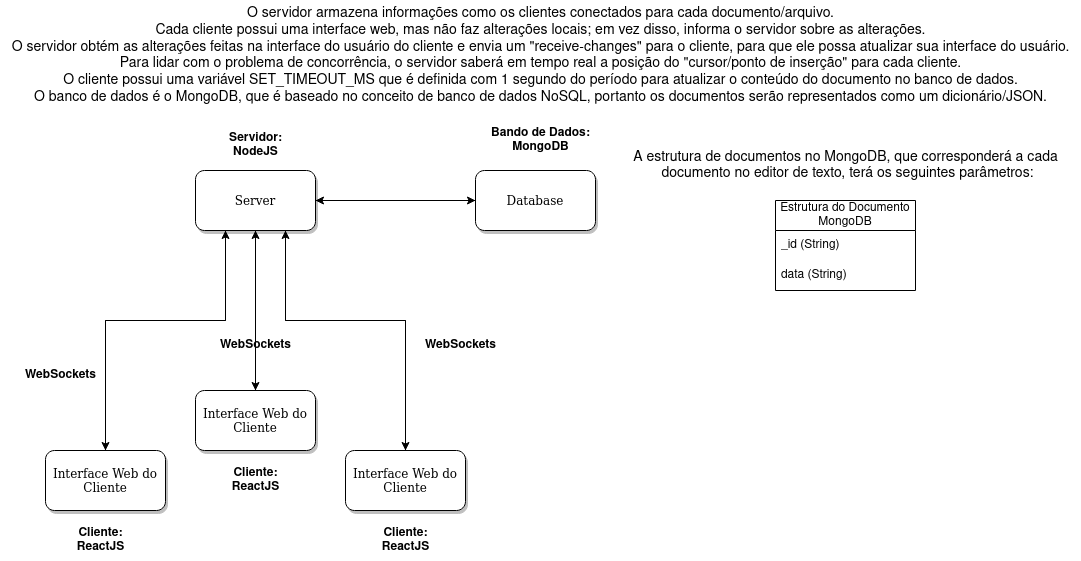

The diagram above was exported from draw.io. Its source (the exported page's mxGraphModel, read from the mxfile embedded in the PNG):
<mxGraphModel dx="1434" dy="685" grid="1" gridSize="10" guides="1" tooltips="1" connect="1" arrows="1" fold="1" page="1" pageScale="1" pageWidth="1100" pageHeight="850" background="none" math="0" shadow="0">
  <root>
    <mxCell id="0" />
    <mxCell id="1" parent="0" />
    <mxCell id="jALM0ebqb3fD8H6m7I_R-2" style="edgeStyle=orthogonalEdgeStyle;rounded=0;orthogonalLoop=1;jettySize=auto;html=1;exitX=0;exitY=0.5;exitDx=0;exitDy=0;entryX=1;entryY=0.5;entryDx=0;entryDy=0;" parent="1" source="62893188c0fa7362-1" target="62893188c0fa7362-2" edge="1">
      <mxGeometry relative="1" as="geometry">
        <mxPoint x="330" y="260" as="targetPoint" />
      </mxGeometry>
    </mxCell>
    <mxCell id="62893188c0fa7362-1" value="Database" style="whiteSpace=wrap;html=1;rounded=1;shadow=1;labelBackgroundColor=none;strokeWidth=1;fontFamily=Verdana;fontSize=12;align=center;" parent="1" vertex="1">
      <mxGeometry x="490" y="220" width="120" height="60" as="geometry" />
    </mxCell>
    <mxCell id="jALM0ebqb3fD8H6m7I_R-1" style="edgeStyle=orthogonalEdgeStyle;rounded=0;orthogonalLoop=1;jettySize=auto;html=1;exitX=1;exitY=0.5;exitDx=0;exitDy=0;entryX=0;entryY=0.5;entryDx=0;entryDy=0;" parent="1" source="62893188c0fa7362-2" target="62893188c0fa7362-1" edge="1">
      <mxGeometry relative="1" as="geometry" />
    </mxCell>
    <mxCell id="jALM0ebqb3fD8H6m7I_R-4" style="edgeStyle=orthogonalEdgeStyle;rounded=0;orthogonalLoop=1;jettySize=auto;html=1;exitX=0.25;exitY=1;exitDx=0;exitDy=0;entryX=0.5;entryY=0;entryDx=0;entryDy=0;" parent="1" source="62893188c0fa7362-2" target="62893188c0fa7362-12" edge="1">
      <mxGeometry relative="1" as="geometry">
        <Array as="points">
          <mxPoint x="240" y="370" />
          <mxPoint x="120" y="370" />
        </Array>
      </mxGeometry>
    </mxCell>
    <mxCell id="jALM0ebqb3fD8H6m7I_R-9" style="edgeStyle=orthogonalEdgeStyle;rounded=0;orthogonalLoop=1;jettySize=auto;html=1;exitX=0.75;exitY=1;exitDx=0;exitDy=0;" parent="1" source="62893188c0fa7362-2" target="jALM0ebqb3fD8H6m7I_R-3" edge="1">
      <mxGeometry relative="1" as="geometry">
        <Array as="points">
          <mxPoint x="300" y="370" />
          <mxPoint x="420" y="370" />
        </Array>
      </mxGeometry>
    </mxCell>
    <mxCell id="jALM0ebqb3fD8H6m7I_R-11" style="edgeStyle=orthogonalEdgeStyle;rounded=0;orthogonalLoop=1;jettySize=auto;html=1;exitX=0.5;exitY=1;exitDx=0;exitDy=0;entryX=0.5;entryY=0;entryDx=0;entryDy=0;" parent="1" source="62893188c0fa7362-2" target="62893188c0fa7362-13" edge="1">
      <mxGeometry relative="1" as="geometry" />
    </mxCell>
    <mxCell id="62893188c0fa7362-2" value="&lt;span&gt;Server&lt;/span&gt;" style="whiteSpace=wrap;html=1;rounded=1;shadow=1;labelBackgroundColor=none;strokeWidth=1;fontFamily=Verdana;fontSize=12;align=center;" parent="1" vertex="1">
      <mxGeometry x="210" y="220" width="120" height="60" as="geometry" />
    </mxCell>
    <mxCell id="jALM0ebqb3fD8H6m7I_R-5" style="edgeStyle=orthogonalEdgeStyle;rounded=0;orthogonalLoop=1;jettySize=auto;html=1;exitX=0.5;exitY=0;exitDx=0;exitDy=0;entryX=0.25;entryY=1;entryDx=0;entryDy=0;" parent="1" source="62893188c0fa7362-12" target="62893188c0fa7362-2" edge="1">
      <mxGeometry relative="1" as="geometry">
        <Array as="points">
          <mxPoint x="120" y="370" />
          <mxPoint x="240" y="370" />
        </Array>
      </mxGeometry>
    </mxCell>
    <mxCell id="62893188c0fa7362-12" value="Interface Web do Cliente" style="whiteSpace=wrap;html=1;rounded=1;shadow=1;labelBackgroundColor=none;strokeWidth=1;fontFamily=Verdana;fontSize=12;align=center;" parent="1" vertex="1">
      <mxGeometry x="60" y="500" width="120" height="60" as="geometry" />
    </mxCell>
    <mxCell id="jALM0ebqb3fD8H6m7I_R-6" style="edgeStyle=orthogonalEdgeStyle;rounded=0;orthogonalLoop=1;jettySize=auto;html=1;exitX=0.5;exitY=0;exitDx=0;exitDy=0;entryX=0.5;entryY=1;entryDx=0;entryDy=0;" parent="1" source="62893188c0fa7362-13" target="62893188c0fa7362-2" edge="1">
      <mxGeometry relative="1" as="geometry" />
    </mxCell>
    <mxCell id="62893188c0fa7362-13" value="&lt;span&gt;Interface Web do Cliente&lt;br&gt;&lt;/span&gt;" style="whiteSpace=wrap;html=1;rounded=1;shadow=1;labelBackgroundColor=none;strokeWidth=1;fontFamily=Verdana;fontSize=12;align=center;" parent="1" vertex="1">
      <mxGeometry x="210" y="440" width="120" height="60" as="geometry" />
    </mxCell>
    <mxCell id="jALM0ebqb3fD8H6m7I_R-8" style="edgeStyle=orthogonalEdgeStyle;rounded=0;orthogonalLoop=1;jettySize=auto;html=1;exitX=0.5;exitY=0;exitDx=0;exitDy=0;entryX=0.75;entryY=1;entryDx=0;entryDy=0;" parent="1" source="jALM0ebqb3fD8H6m7I_R-3" target="62893188c0fa7362-2" edge="1">
      <mxGeometry relative="1" as="geometry">
        <mxPoint x="300" y="300" as="targetPoint" />
        <Array as="points">
          <mxPoint x="420" y="370" />
          <mxPoint x="300" y="370" />
        </Array>
      </mxGeometry>
    </mxCell>
    <mxCell id="jALM0ebqb3fD8H6m7I_R-3" value="Interface Web do Cliente" style="whiteSpace=wrap;html=1;rounded=1;shadow=1;labelBackgroundColor=none;strokeWidth=1;fontFamily=Verdana;fontSize=12;align=center;" parent="1" vertex="1">
      <mxGeometry x="360" y="500" width="120" height="60" as="geometry" />
    </mxCell>
    <mxCell id="jALM0ebqb3fD8H6m7I_R-12" value="&lt;div&gt;&lt;b&gt;Bando de Dados:&lt;/b&gt;&lt;b&gt;&lt;br&gt;&lt;/b&gt;&lt;/div&gt;&lt;div&gt;&lt;b&gt;MongoDB&lt;/b&gt;&lt;/div&gt;" style="text;html=1;align=center;verticalAlign=middle;resizable=0;points=[];autosize=1;strokeColor=none;fillColor=none;" parent="1" vertex="1">
      <mxGeometry x="495" y="170" width="120" height="40" as="geometry" />
    </mxCell>
    <mxCell id="jALM0ebqb3fD8H6m7I_R-15" value="&lt;b&gt;WebSockets&lt;/b&gt;" style="text;html=1;align=center;verticalAlign=middle;resizable=0;points=[];autosize=1;strokeColor=none;fillColor=none;" parent="1" vertex="1">
      <mxGeometry x="30" y="410" width="90" height="30" as="geometry" />
    </mxCell>
    <mxCell id="jALM0ebqb3fD8H6m7I_R-16" value="&lt;b&gt;WebSockets&lt;/b&gt;" style="text;html=1;align=center;verticalAlign=middle;resizable=0;points=[];autosize=1;strokeColor=none;fillColor=none;" parent="1" vertex="1">
      <mxGeometry x="225" y="380" width="90" height="30" as="geometry" />
    </mxCell>
    <mxCell id="jALM0ebqb3fD8H6m7I_R-18" value="&lt;b&gt;WebSockets&lt;/b&gt;" style="text;html=1;align=center;verticalAlign=middle;resizable=0;points=[];autosize=1;strokeColor=none;fillColor=none;" parent="1" vertex="1">
      <mxGeometry x="430" y="380" width="90" height="30" as="geometry" />
    </mxCell>
    <mxCell id="oJjyc3auWsRqx49h7ajU-2" value="Estrutura do Documento MongoDB" style="swimlane;fontStyle=0;childLayout=stackLayout;horizontal=1;startSize=30;horizontalStack=0;resizeParent=1;resizeParentMax=0;resizeLast=0;collapsible=1;marginBottom=0;whiteSpace=wrap;html=1;" parent="1" vertex="1">
      <mxGeometry x="790" y="250" width="140" height="90" as="geometry" />
    </mxCell>
    <mxCell id="oJjyc3auWsRqx49h7ajU-3" value="_id (String)" style="text;strokeColor=none;fillColor=none;align=left;verticalAlign=middle;spacingLeft=4;spacingRight=4;overflow=hidden;points=[[0,0.5],[1,0.5]];portConstraint=eastwest;rotatable=0;whiteSpace=wrap;html=1;" parent="oJjyc3auWsRqx49h7ajU-2" vertex="1">
      <mxGeometry y="30" width="140" height="30" as="geometry" />
    </mxCell>
    <mxCell id="oJjyc3auWsRqx49h7ajU-4" value="data (String)" style="text;strokeColor=none;fillColor=none;align=left;verticalAlign=middle;spacingLeft=4;spacingRight=4;overflow=hidden;points=[[0,0.5],[1,0.5]];portConstraint=eastwest;rotatable=0;whiteSpace=wrap;html=1;" parent="oJjyc3auWsRqx49h7ajU-2" vertex="1">
      <mxGeometry y="60" width="140" height="30" as="geometry" />
    </mxCell>
    <mxCell id="oJjyc3auWsRqx49h7ajU-8" value="&lt;font style=&quot;font-size: 14px;&quot;&gt;A estrutura de documentos no MongoDB, que corresponderá a cada&lt;br&gt;&amp;nbsp;documento no editor de texto, terá os seguintes parâmetros:&lt;/font&gt;" style="text;html=1;align=center;verticalAlign=middle;resizable=0;points=[];autosize=1;strokeColor=none;fillColor=none;" parent="1" vertex="1">
      <mxGeometry x="635" y="190" width="450" height="50" as="geometry" />
    </mxCell>
    <mxCell id="J8PiI1CjUBTtBoA0ENkN-1" value="&lt;font style=&quot;font-size: 14px;&quot;&gt;O servidor armazena informações como os clientes conectados para cada documento/arquivo.&lt;br&gt;Cada cliente possui uma interface web, mas não faz alterações locais; em vez disso, informa o servidor sobre as alterações.&lt;br&gt;O servidor obtém as alterações feitas na interface do usuário do cliente e envia um &quot;receive-changes&quot; para o cliente, para que ele possa atualizar sua interface do usuário.&lt;br&gt;Para lidar com o problema de concorrência, o servidor saberá em tempo real a posição do &quot;cursor/ponto de inserção&quot; para cada cliente.&lt;br&gt;O cliente possui uma variável SET_TIMEOUT_MS que é definida com 1 segundo do período para atualizar o conteúdo do documento no banco de dados.&lt;br&gt;O banco de dados é o MongoDB, que é baseado no conceito de banco de dados NoSQL, portanto os documentos serão representados como um dicionário/JSON.&lt;/font&gt;" style="text;html=1;align=center;verticalAlign=middle;resizable=0;points=[];autosize=1;strokeColor=none;fillColor=none;" parent="1" vertex="1">
      <mxGeometry x="15" y="50" width="1080" height="110" as="geometry" />
    </mxCell>
    <mxCell id="UHYDQzDD1O38qfzUXWCa-1" value="&lt;div&gt;&lt;b&gt;Servidor:&lt;/b&gt;&lt;/div&gt;&lt;div&gt;&lt;b&gt;NodeJS&lt;br&gt;&lt;/b&gt;&lt;/div&gt;" style="text;html=1;align=center;verticalAlign=middle;resizable=0;points=[];autosize=1;strokeColor=none;fillColor=none;" parent="1" vertex="1">
      <mxGeometry x="230" y="175" width="80" height="40" as="geometry" />
    </mxCell>
    <mxCell id="UHYDQzDD1O38qfzUXWCa-2" value="&lt;div&gt;&lt;b&gt;Cliente:&lt;/b&gt;&lt;/div&gt;&lt;div&gt;&lt;b&gt;ReactJS&lt;br&gt;&lt;/b&gt;&lt;/div&gt;" style="text;html=1;align=center;verticalAlign=middle;resizable=0;points=[];autosize=1;strokeColor=none;fillColor=none;" parent="1" vertex="1">
      <mxGeometry x="80" y="570" width="70" height="40" as="geometry" />
    </mxCell>
    <mxCell id="UHYDQzDD1O38qfzUXWCa-3" value="&lt;div&gt;&lt;b&gt;Cliente:&lt;/b&gt;&lt;/div&gt;&lt;div&gt;&lt;b&gt;ReactJS&lt;br&gt;&lt;/b&gt;&lt;/div&gt;" style="text;html=1;align=center;verticalAlign=middle;resizable=0;points=[];autosize=1;strokeColor=none;fillColor=none;" parent="1" vertex="1">
      <mxGeometry x="235" y="510" width="70" height="40" as="geometry" />
    </mxCell>
    <mxCell id="UHYDQzDD1O38qfzUXWCa-4" value="&lt;div&gt;&lt;b&gt;Cliente:&lt;/b&gt;&lt;/div&gt;&lt;div&gt;&lt;b&gt;ReactJS&lt;br&gt;&lt;/b&gt;&lt;/div&gt;" style="text;html=1;align=center;verticalAlign=middle;resizable=0;points=[];autosize=1;strokeColor=none;fillColor=none;" parent="1" vertex="1">
      <mxGeometry x="385" y="570" width="70" height="40" as="geometry" />
    </mxCell>
  </root>
</mxGraphModel>